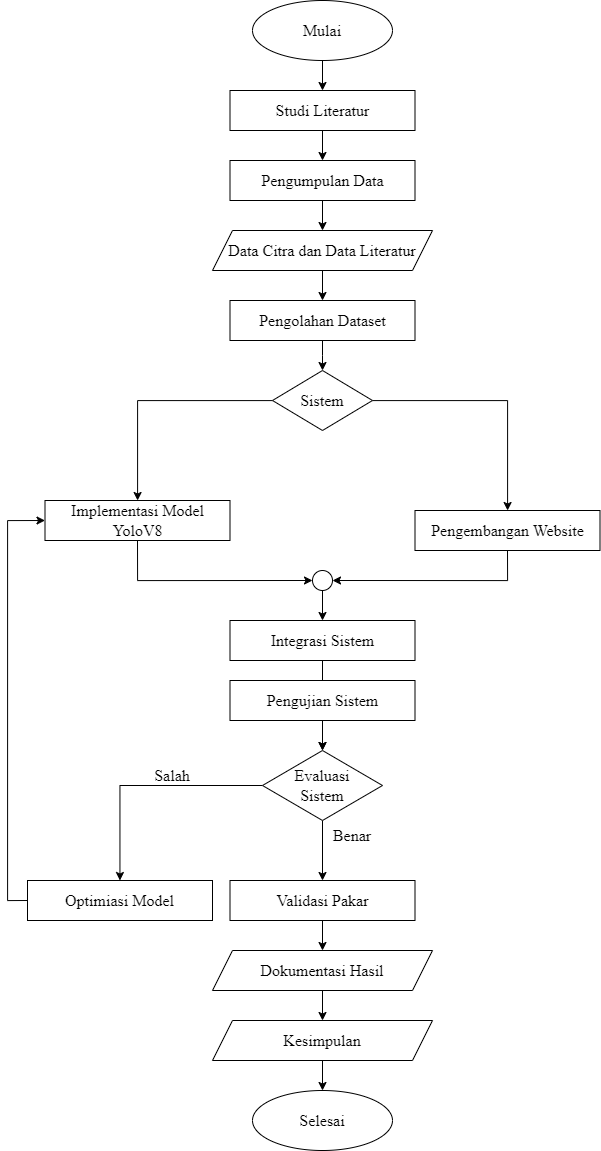

The diagram above was exported from draw.io. Its source (the exported page's mxGraphModel, read from the mxfile embedded in the PNG):
<mxGraphModel dx="1884" dy="1087" grid="1" gridSize="10" guides="1" tooltips="1" connect="1" arrows="1" fold="1" page="1" pageScale="1" pageWidth="850" pageHeight="1100" math="0" shadow="0">
  <root>
    <mxCell id="0" />
    <mxCell id="1" parent="0" />
    <mxCell id="pVGn-SFdFkLM8Vdpbx1A-37" style="edgeStyle=orthogonalEdgeStyle;rounded=0;orthogonalLoop=1;jettySize=auto;html=1;entryX=0.5;entryY=0;entryDx=0;entryDy=0;fontFamily=Times New Roman;fontSize=16;" parent="1" source="pVGn-SFdFkLM8Vdpbx1A-4" edge="1">
      <mxGeometry relative="1" as="geometry">
        <mxPoint x="410" y="380" as="targetPoint" />
      </mxGeometry>
    </mxCell>
    <mxCell id="pVGn-SFdFkLM8Vdpbx1A-4" value="Pengolahan Dataset" style="rounded=0;whiteSpace=wrap;html=1;fontFamily=Times New Roman;fontSize=16;" parent="1" vertex="1">
      <mxGeometry x="317.5" y="310" width="185" height="40" as="geometry" />
    </mxCell>
    <mxCell id="pVGn-SFdFkLM8Vdpbx1A-11" style="edgeStyle=orthogonalEdgeStyle;rounded=0;orthogonalLoop=1;jettySize=auto;html=1;fontFamily=Times New Roman;fontSize=16;" parent="1" source="pVGn-SFdFkLM8Vdpbx1A-6" target="pVGn-SFdFkLM8Vdpbx1A-9" edge="1">
      <mxGeometry relative="1" as="geometry" />
    </mxCell>
    <mxCell id="pVGn-SFdFkLM8Vdpbx1A-12" style="edgeStyle=orthogonalEdgeStyle;rounded=0;orthogonalLoop=1;jettySize=auto;html=1;fontFamily=Times New Roman;fontSize=16;" parent="1" source="pVGn-SFdFkLM8Vdpbx1A-6" target="pVGn-SFdFkLM8Vdpbx1A-10" edge="1">
      <mxGeometry relative="1" as="geometry" />
    </mxCell>
    <mxCell id="pVGn-SFdFkLM8Vdpbx1A-6" value="Sistem" style="rhombus;whiteSpace=wrap;html=1;fontFamily=Times New Roman;fontSize=16;" parent="1" vertex="1">
      <mxGeometry x="360" y="380" width="100" height="60" as="geometry" />
    </mxCell>
    <mxCell id="pVGn-SFdFkLM8Vdpbx1A-14" style="edgeStyle=orthogonalEdgeStyle;rounded=0;orthogonalLoop=1;jettySize=auto;html=1;entryX=0;entryY=0.5;entryDx=0;entryDy=0;exitX=0.5;exitY=1;exitDx=0;exitDy=0;fontFamily=Times New Roman;fontSize=16;" parent="1" source="pVGn-SFdFkLM8Vdpbx1A-9" target="pVGn-SFdFkLM8Vdpbx1A-13" edge="1">
      <mxGeometry relative="1" as="geometry" />
    </mxCell>
    <mxCell id="pVGn-SFdFkLM8Vdpbx1A-9" value="Implementasi Model YoloV8" style="rounded=0;whiteSpace=wrap;html=1;fontFamily=Times New Roman;fontSize=16;" parent="1" vertex="1">
      <mxGeometry x="132.5" y="510" width="185" height="40" as="geometry" />
    </mxCell>
    <mxCell id="pVGn-SFdFkLM8Vdpbx1A-15" style="edgeStyle=orthogonalEdgeStyle;rounded=0;orthogonalLoop=1;jettySize=auto;html=1;entryX=1;entryY=0.5;entryDx=0;entryDy=0;exitX=0.5;exitY=1;exitDx=0;exitDy=0;fontFamily=Times New Roman;fontSize=16;" parent="1" source="pVGn-SFdFkLM8Vdpbx1A-10" target="pVGn-SFdFkLM8Vdpbx1A-13" edge="1">
      <mxGeometry relative="1" as="geometry" />
    </mxCell>
    <mxCell id="pVGn-SFdFkLM8Vdpbx1A-10" value="&lt;div&gt;Pengembangan Website&lt;br&gt;&lt;/div&gt;" style="rounded=0;whiteSpace=wrap;html=1;fontFamily=Times New Roman;fontSize=16;" parent="1" vertex="1">
      <mxGeometry x="502.5" y="520" width="185" height="40" as="geometry" />
    </mxCell>
    <mxCell id="pVGn-SFdFkLM8Vdpbx1A-17" style="edgeStyle=orthogonalEdgeStyle;rounded=0;orthogonalLoop=1;jettySize=auto;html=1;fontFamily=Times New Roman;fontSize=16;" parent="1" source="pVGn-SFdFkLM8Vdpbx1A-13" target="pVGn-SFdFkLM8Vdpbx1A-16" edge="1">
      <mxGeometry relative="1" as="geometry" />
    </mxCell>
    <mxCell id="pVGn-SFdFkLM8Vdpbx1A-13" value="" style="ellipse;whiteSpace=wrap;html=1;aspect=fixed;fontFamily=Times New Roman;fontSize=16;" parent="1" vertex="1">
      <mxGeometry x="400" y="580" width="20" height="20" as="geometry" />
    </mxCell>
    <mxCell id="pVGn-SFdFkLM8Vdpbx1A-24" value="" style="edgeStyle=orthogonalEdgeStyle;rounded=0;orthogonalLoop=1;jettySize=auto;html=1;fontFamily=Times New Roman;fontSize=16;" parent="1" source="pVGn-SFdFkLM8Vdpbx1A-16" target="pVGn-SFdFkLM8Vdpbx1A-19" edge="1">
      <mxGeometry relative="1" as="geometry" />
    </mxCell>
    <mxCell id="pVGn-SFdFkLM8Vdpbx1A-16" value="Integrasi Sistem" style="rounded=0;whiteSpace=wrap;html=1;fontFamily=Times New Roman;fontSize=16;" parent="1" vertex="1">
      <mxGeometry x="317.5" y="630" width="185" height="40" as="geometry" />
    </mxCell>
    <mxCell id="pVGn-SFdFkLM8Vdpbx1A-23" style="edgeStyle=orthogonalEdgeStyle;rounded=0;orthogonalLoop=1;jettySize=auto;html=1;entryX=0.5;entryY=0;entryDx=0;entryDy=0;fontFamily=Times New Roman;fontSize=16;" parent="1" source="pVGn-SFdFkLM8Vdpbx1A-18" target="pVGn-SFdFkLM8Vdpbx1A-19" edge="1">
      <mxGeometry relative="1" as="geometry" />
    </mxCell>
    <mxCell id="pVGn-SFdFkLM8Vdpbx1A-18" value="Pengujian Sistem" style="rounded=0;whiteSpace=wrap;html=1;fontFamily=Times New Roman;fontSize=16;" parent="1" vertex="1">
      <mxGeometry x="317.5" y="690" width="185" height="40" as="geometry" />
    </mxCell>
    <mxCell id="pVGn-SFdFkLM8Vdpbx1A-27" style="edgeStyle=orthogonalEdgeStyle;rounded=0;orthogonalLoop=1;jettySize=auto;html=1;fontFamily=Times New Roman;fontSize=16;" parent="1" source="pVGn-SFdFkLM8Vdpbx1A-19" target="pVGn-SFdFkLM8Vdpbx1A-25" edge="1">
      <mxGeometry relative="1" as="geometry" />
    </mxCell>
    <mxCell id="pVGn-SFdFkLM8Vdpbx1A-28" style="edgeStyle=orthogonalEdgeStyle;rounded=0;orthogonalLoop=1;jettySize=auto;html=1;fontFamily=Times New Roman;fontSize=16;" parent="1" source="pVGn-SFdFkLM8Vdpbx1A-19" target="pVGn-SFdFkLM8Vdpbx1A-26" edge="1">
      <mxGeometry relative="1" as="geometry" />
    </mxCell>
    <mxCell id="pVGn-SFdFkLM8Vdpbx1A-19" value="Evaluasi &lt;br&gt;Sistem" style="rhombus;whiteSpace=wrap;html=1;fontFamily=Times New Roman;fontSize=16;" parent="1" vertex="1">
      <mxGeometry x="350" y="760" width="120" height="70" as="geometry" />
    </mxCell>
    <mxCell id="IoR_oAUMmFs_a_0M79rY-17" style="edgeStyle=orthogonalEdgeStyle;rounded=0;orthogonalLoop=1;jettySize=auto;html=1;fontFamily=Times New Roman;fontSize=16;" edge="1" parent="1" source="pVGn-SFdFkLM8Vdpbx1A-25" target="IoR_oAUMmFs_a_0M79rY-16">
      <mxGeometry relative="1" as="geometry" />
    </mxCell>
    <mxCell id="pVGn-SFdFkLM8Vdpbx1A-25" value="Validasi Pakar" style="rounded=0;whiteSpace=wrap;html=1;fontFamily=Times New Roman;fontSize=16;" parent="1" vertex="1">
      <mxGeometry x="317.5" y="890" width="185" height="40" as="geometry" />
    </mxCell>
    <mxCell id="pVGn-SFdFkLM8Vdpbx1A-29" style="edgeStyle=orthogonalEdgeStyle;rounded=0;orthogonalLoop=1;jettySize=auto;html=1;entryX=0;entryY=0.5;entryDx=0;entryDy=0;exitX=0;exitY=0.5;exitDx=0;exitDy=0;fontFamily=Times New Roman;fontSize=16;" parent="1" source="pVGn-SFdFkLM8Vdpbx1A-26" target="pVGn-SFdFkLM8Vdpbx1A-9" edge="1">
      <mxGeometry relative="1" as="geometry" />
    </mxCell>
    <mxCell id="pVGn-SFdFkLM8Vdpbx1A-26" value="Optimiasi Model" style="rounded=0;whiteSpace=wrap;html=1;fontFamily=Times New Roman;fontSize=16;" parent="1" vertex="1">
      <mxGeometry x="115" y="890" width="185" height="40" as="geometry" />
    </mxCell>
    <mxCell id="pVGn-SFdFkLM8Vdpbx1A-32" value="Selesai" style="ellipse;whiteSpace=wrap;html=1;fontFamily=Times New Roman;fontSize=16;" parent="1" vertex="1">
      <mxGeometry x="340" y="1100" width="140" height="60" as="geometry" />
    </mxCell>
    <mxCell id="pVGn-SFdFkLM8Vdpbx1A-38" value="Salah" style="text;html=1;align=center;verticalAlign=middle;whiteSpace=wrap;rounded=0;fontFamily=Times New Roman;fontSize=16;" parent="1" vertex="1">
      <mxGeometry x="230" y="770" width="60" height="30" as="geometry" />
    </mxCell>
    <mxCell id="pVGn-SFdFkLM8Vdpbx1A-39" value="Benar" style="text;html=1;align=center;verticalAlign=middle;whiteSpace=wrap;rounded=0;fontFamily=Times New Roman;fontSize=16;" parent="1" vertex="1">
      <mxGeometry x="410" y="830" width="60" height="30" as="geometry" />
    </mxCell>
    <mxCell id="IoR_oAUMmFs_a_0M79rY-6" style="edgeStyle=orthogonalEdgeStyle;rounded=0;orthogonalLoop=1;jettySize=auto;html=1;fontFamily=Times New Roman;fontSize=16;" edge="1" parent="1" source="IoR_oAUMmFs_a_0M79rY-7" target="IoR_oAUMmFs_a_0M79rY-9">
      <mxGeometry relative="1" as="geometry" />
    </mxCell>
    <mxCell id="IoR_oAUMmFs_a_0M79rY-7" value="Mulai" style="ellipse;whiteSpace=wrap;html=1;fontFamily=Times New Roman;fontSize=16;" vertex="1" parent="1">
      <mxGeometry x="340" y="10" width="140" height="60" as="geometry" />
    </mxCell>
    <mxCell id="IoR_oAUMmFs_a_0M79rY-8" style="edgeStyle=orthogonalEdgeStyle;rounded=0;orthogonalLoop=1;jettySize=auto;html=1;fontFamily=Times New Roman;fontSize=16;" edge="1" parent="1" source="IoR_oAUMmFs_a_0M79rY-9" target="IoR_oAUMmFs_a_0M79rY-10">
      <mxGeometry relative="1" as="geometry" />
    </mxCell>
    <mxCell id="IoR_oAUMmFs_a_0M79rY-9" value="Studi Literatur" style="rounded=0;whiteSpace=wrap;html=1;fontFamily=Times New Roman;fontSize=16;" vertex="1" parent="1">
      <mxGeometry x="317.5" y="100" width="185" height="40" as="geometry" />
    </mxCell>
    <mxCell id="IoR_oAUMmFs_a_0M79rY-12" style="edgeStyle=orthogonalEdgeStyle;rounded=0;orthogonalLoop=1;jettySize=auto;html=1;entryX=0.5;entryY=0;entryDx=0;entryDy=0;fontFamily=Times New Roman;fontSize=16;" edge="1" parent="1" source="IoR_oAUMmFs_a_0M79rY-10" target="IoR_oAUMmFs_a_0M79rY-11">
      <mxGeometry relative="1" as="geometry" />
    </mxCell>
    <mxCell id="IoR_oAUMmFs_a_0M79rY-10" value="Pengumpulan Data" style="rounded=0;whiteSpace=wrap;html=1;fontFamily=Times New Roman;fontSize=16;" vertex="1" parent="1">
      <mxGeometry x="317.5" y="170" width="185" height="40" as="geometry" />
    </mxCell>
    <mxCell id="IoR_oAUMmFs_a_0M79rY-13" style="edgeStyle=orthogonalEdgeStyle;rounded=0;orthogonalLoop=1;jettySize=auto;html=1;entryX=0.5;entryY=0;entryDx=0;entryDy=0;fontFamily=Times New Roman;fontSize=16;" edge="1" parent="1" source="IoR_oAUMmFs_a_0M79rY-11" target="pVGn-SFdFkLM8Vdpbx1A-4">
      <mxGeometry relative="1" as="geometry" />
    </mxCell>
    <mxCell id="IoR_oAUMmFs_a_0M79rY-11" value="Data Citra dan Data Literatur" style="shape=parallelogram;perimeter=parallelogramPerimeter;whiteSpace=wrap;html=1;fixedSize=1;fontFamily=Times New Roman;fontSize=16;" vertex="1" parent="1">
      <mxGeometry x="300" y="240" width="220" height="40" as="geometry" />
    </mxCell>
    <mxCell id="IoR_oAUMmFs_a_0M79rY-19" style="edgeStyle=orthogonalEdgeStyle;rounded=0;orthogonalLoop=1;jettySize=auto;html=1;fontFamily=Times New Roman;fontSize=16;" edge="1" parent="1" source="IoR_oAUMmFs_a_0M79rY-16" target="IoR_oAUMmFs_a_0M79rY-18">
      <mxGeometry relative="1" as="geometry" />
    </mxCell>
    <mxCell id="IoR_oAUMmFs_a_0M79rY-16" value="Dokumentasi Hasil" style="shape=parallelogram;perimeter=parallelogramPerimeter;whiteSpace=wrap;html=1;fixedSize=1;fontFamily=Times New Roman;fontSize=16;" vertex="1" parent="1">
      <mxGeometry x="300" y="960" width="220" height="40" as="geometry" />
    </mxCell>
    <mxCell id="IoR_oAUMmFs_a_0M79rY-20" style="edgeStyle=orthogonalEdgeStyle;rounded=0;orthogonalLoop=1;jettySize=auto;html=1;fontFamily=Times New Roman;fontSize=16;" edge="1" parent="1" source="IoR_oAUMmFs_a_0M79rY-18" target="pVGn-SFdFkLM8Vdpbx1A-32">
      <mxGeometry relative="1" as="geometry" />
    </mxCell>
    <mxCell id="IoR_oAUMmFs_a_0M79rY-18" value="Kesimpulan" style="shape=parallelogram;perimeter=parallelogramPerimeter;whiteSpace=wrap;html=1;fixedSize=1;fontFamily=Times New Roman;fontSize=16;" vertex="1" parent="1">
      <mxGeometry x="300" y="1030" width="220" height="40" as="geometry" />
    </mxCell>
  </root>
</mxGraphModel>